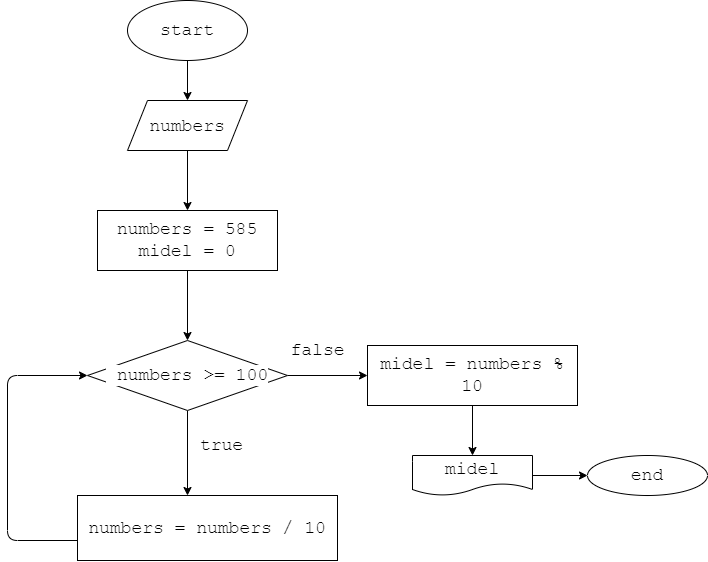

The diagram above was exported from draw.io. Its source (the exported page's mxGraphModel, read from the mxfile embedded in the PNG):
<mxGraphModel dx="1057" dy="579" grid="1" gridSize="10" guides="1" tooltips="1" connect="1" arrows="1" fold="1" page="1" pageScale="1" pageWidth="827" pageHeight="1169" background="#ffffff" math="0" shadow="0">
  <root>
    <mxCell id="0" />
    <mxCell id="1" parent="0" />
    <mxCell id="5" value="" style="edgeStyle=none;html=1;fontFamily=Courier New;fontSize=18;labelBackgroundColor=#FFFFFF;fontColor=#000000;" parent="1" source="2" target="4" edge="1">
      <mxGeometry relative="1" as="geometry" />
    </mxCell>
    <mxCell id="2" value="start" style="ellipse;whiteSpace=wrap;html=1;fontFamily=Courier New;fontSize=18;labelBackgroundColor=#FFFFFF;fontColor=#000000;" parent="1" vertex="1">
      <mxGeometry x="320" y="30" width="120" height="60" as="geometry" />
    </mxCell>
    <mxCell id="20" style="edgeStyle=orthogonalEdgeStyle;html=1;fontFamily=Courier New;fontSize=18;fontColor=#000000;labelBackgroundColor=#FFFFFF;" parent="1" source="4" target="19" edge="1">
      <mxGeometry relative="1" as="geometry" />
    </mxCell>
    <mxCell id="4" value="&lt;div style=&quot;line-height: 24px;&quot;&gt;&lt;span style=&quot;&quot;&gt;numbers&lt;/span&gt;&lt;/div&gt;" style="shape=parallelogram;perimeter=parallelogramPerimeter;whiteSpace=wrap;html=1;fixedSize=1;fontSize=18;fontFamily=Courier New;fontColor=#000000;labelBackgroundColor=#FFFFFF;" parent="1" vertex="1">
      <mxGeometry x="320" y="130" width="120" height="50" as="geometry" />
    </mxCell>
    <mxCell id="13" style="edgeStyle=none;html=1;fontFamily=Courier New;fontSize=18;fontColor=#000000;labelBackgroundColor=#FFFFFF;" parent="1" source="15" edge="1">
      <mxGeometry relative="1" as="geometry">
        <mxPoint x="380" y="525" as="targetPoint" />
      </mxGeometry>
    </mxCell>
    <mxCell id="14" style="edgeStyle=orthogonalEdgeStyle;html=1;fontFamily=Courier New;fontSize=18;fontColor=#000000;labelBackgroundColor=#FFFFFF;" parent="1" source="15" edge="1">
      <mxGeometry relative="1" as="geometry">
        <mxPoint x="560" y="405" as="targetPoint" />
      </mxGeometry>
    </mxCell>
    <mxCell id="15" value="&amp;nbsp;&lt;span style=&quot;&quot;&gt;numbers&amp;nbsp;&lt;/span&gt;&lt;span style=&quot;&quot;&gt;&amp;gt;= 100&lt;/span&gt;" style="rhombus;whiteSpace=wrap;html=1;fontSize=18;fontFamily=Courier New;fontColor=#000000;labelBackgroundColor=#FFFFFF;" parent="1" vertex="1">
      <mxGeometry x="280" y="370" width="200" height="70" as="geometry" />
    </mxCell>
    <mxCell id="16" value="true" style="text;html=1;align=center;verticalAlign=middle;resizable=0;points=[];autosize=1;strokeColor=none;fillColor=none;fontSize=18;fontFamily=Courier New;fontColor=#000000;labelBackgroundColor=#FFFFFF;" parent="1" vertex="1">
      <mxGeometry x="379" y="455" width="70" height="40" as="geometry" />
    </mxCell>
    <mxCell id="17" style="edgeStyle=orthogonalEdgeStyle;html=1;entryX=0;entryY=0.5;entryDx=0;entryDy=0;fontFamily=Courier New;fontSize=18;fontColor=#000000;labelBackgroundColor=#FFFFFF;" parent="1" source="18" target="15" edge="1">
      <mxGeometry relative="1" as="geometry">
        <Array as="points">
          <mxPoint x="200" y="570" />
          <mxPoint x="200" y="405" />
        </Array>
      </mxGeometry>
    </mxCell>
    <mxCell id="18" value="&lt;span style=&quot;&quot;&gt;numbers&lt;/span&gt;&amp;nbsp;=&amp;nbsp;&lt;span style=&quot;&quot;&gt;numbers&amp;nbsp;&lt;/span&gt;/ 10" style="rounded=0;whiteSpace=wrap;html=1;fontFamily=Courier New;fontSize=18;fontColor=#000000;labelBackgroundColor=#FFFFFF;" parent="1" vertex="1">
      <mxGeometry x="270" y="525" width="260" height="65" as="geometry" />
    </mxCell>
    <mxCell id="21" style="edgeStyle=orthogonalEdgeStyle;html=1;entryX=0.5;entryY=0;entryDx=0;entryDy=0;fontFamily=Courier New;fontSize=18;fontColor=#000000;labelBackgroundColor=#FFFFFF;" parent="1" source="19" target="15" edge="1">
      <mxGeometry relative="1" as="geometry" />
    </mxCell>
    <mxCell id="19" value="&lt;span style=&quot;&quot;&gt;numbers&lt;/span&gt;&amp;nbsp;= 585&lt;br&gt;midel = 0" style="rounded=0;whiteSpace=wrap;html=1;fontFamily=Courier New;fontSize=18;fontColor=#000000;labelBackgroundColor=#FFFFFF;" parent="1" vertex="1">
      <mxGeometry x="290" y="240" width="180" height="60" as="geometry" />
    </mxCell>
    <mxCell id="23" style="edgeStyle=orthogonalEdgeStyle;html=1;fontFamily=Courier New;fontSize=18;fontColor=#000000;labelBackgroundColor=#FFFFFF;" parent="1" source="22" target="24" edge="1">
      <mxGeometry relative="1" as="geometry">
        <mxPoint x="620" y="500" as="targetPoint" />
      </mxGeometry>
    </mxCell>
    <mxCell id="22" value="midel =&amp;nbsp;&lt;span style=&quot;&quot;&gt;numbers&amp;nbsp;&lt;/span&gt;% 10" style="rounded=0;whiteSpace=wrap;html=1;fontFamily=Courier New;fontSize=18;fontColor=#000000;labelBackgroundColor=#FFFFFF;" parent="1" vertex="1">
      <mxGeometry x="560" y="375" width="210" height="60" as="geometry" />
    </mxCell>
    <mxCell id="27" style="edgeStyle=orthogonalEdgeStyle;html=1;fontFamily=Courier New;fontSize=18;fontColor=#000000;labelBackgroundColor=#FFFFFF;" parent="1" source="24" target="28" edge="1">
      <mxGeometry relative="1" as="geometry">
        <mxPoint x="720" y="490" as="targetPoint" />
      </mxGeometry>
    </mxCell>
    <mxCell id="24" value="midel" style="shape=document;whiteSpace=wrap;html=1;boundedLbl=1;fontFamily=Courier New;fontSize=18;fontColor=#000000;labelBackgroundColor=#FFFFFF;" parent="1" vertex="1">
      <mxGeometry x="605" y="485" width="120" height="40" as="geometry" />
    </mxCell>
    <mxCell id="28" value="end" style="ellipse;whiteSpace=wrap;html=1;fontFamily=Courier New;fontSize=18;labelBackgroundColor=#FFFFFF;fontColor=#000000;" parent="1" vertex="1">
      <mxGeometry x="780" y="485" width="120" height="40" as="geometry" />
    </mxCell>
    <mxCell id="30" value="false" style="text;html=1;align=center;verticalAlign=middle;resizable=0;points=[];autosize=1;strokeColor=none;fillColor=none;fontFamily=Courier New;fontSize=18;fontColor=#000000;labelBackgroundColor=#FFFFFF;" parent="1" vertex="1">
      <mxGeometry x="470" y="360" width="80" height="40" as="geometry" />
    </mxCell>
  </root>
</mxGraphModel>